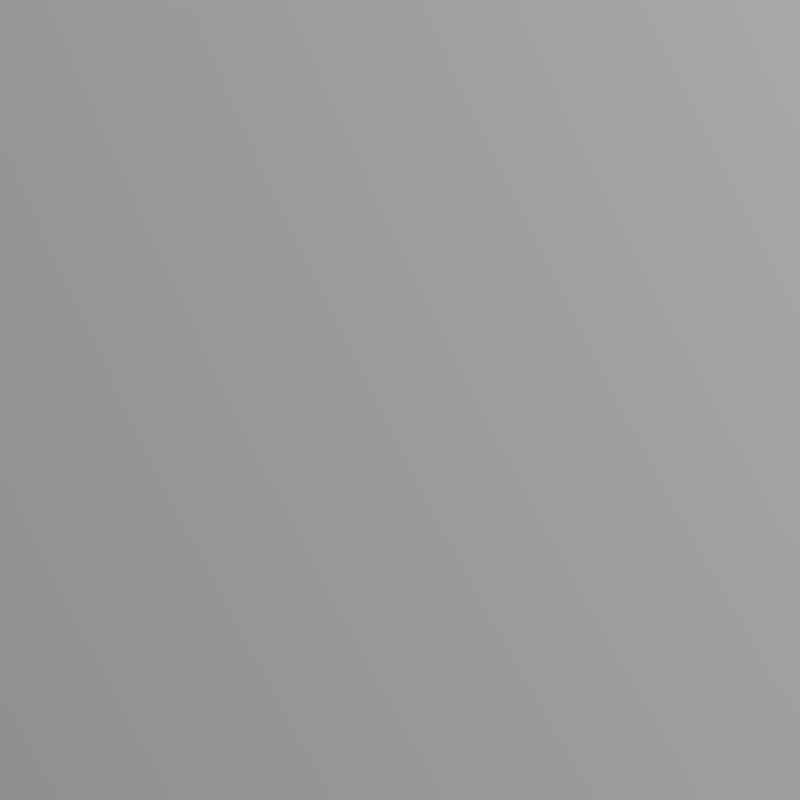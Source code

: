 # Source: SingleQuadLeaf1.blend  (saved by Blender 2.77.0; exported with 4.5.12 LTS)
import bpy
from mathutils import Matrix  # noqa: F401  (used for matrix-valued properties, if any)

bpy.ops.wm.read_factory_settings(use_empty=True)
scene = bpy.context.scene
scene.name = 'Scene'

# ---- collections
col_collection_1 = bpy.data.collections.new('Collection 1'); scene.collection.children.link(col_collection_1)

# ---- materials (node trees are filled in below, after node groups)
mat_material = bpy.data.materials.new('Material')
mat_material.alpha_threshold = 0.0
mat_material.use_transparent_shadow = False
mat_material.roughness = 0.5
mat_material.specular_intensity = 1.0

# ---- material node trees

# ---- world
world_world = bpy.data.worlds.new('World'); scene.world = world_world
world_world.color = (0.05088, 0.05088, 0.05088)
world_world.use_sun_shadow = False
world_world.sun_shadow_jitter_overblur = 0.0
world_world.cycles.sampling_method = 'MANUAL'

# ---- cameras
cam_camera = bpy.data.cameras.new('Camera')
cam_camera.clip_end = 100.0
cam_camera.lens = 35.0
cam_camera.sensor_width = 32.0
cam_camera.sensor_height = 18.0
cam_camera.display_size = 2.0
cam_camera.dof.focus_distance = 0.0
cam_camera.dof.aperture_fstop = 128.0
cam_camera.dof.aperture_blades = 6

# ---- lights
light_point = bpy.data.lights.new('Point', 'POINT')
light_point.transmission_factor = 0.0
light_point.energy = 400.0
light_point.shadow_buffer_clip_start = 0.5
light_point.shadow_soft_size = 0.1
light_point.shadow_maximum_resolution = 0.006
light_point.use_absolute_resolution = True

# ---- meshes
me_plane = bpy.data.meshes.new('Plane')
me_plane.from_pydata([(-0.3316, -0.3247, 0.3), (0.3315, -0.3247, 0.3), (-0.3316, 0.3453, 0.3), (0.3315, 0.3453, 0.3)], [], [(0, 1, 3, 2)])
_uv = me_plane.uv_layers.new(name='UVMap')
_uv.uv.foreach_set('vector', [0.0, 1.0, 0.0, 0.0, 1.0, 0.0, 1.0, 1.0])
me_plane.use_remesh_preserve_volume = False
me_plane.use_remesh_preserve_attributes = False
me_plane.use_mirror_vertex_groups = False
me_plane.update()
me_singleleaf1 = bpy.data.meshes.new('SingleLeaf1')
me_singleleaf1.from_pydata([(0.2267, 0.2671, 0.02727), (0.004017, 0.0436, 0.00937), (0.1232, -0.01344, 0.01672), (0.2008, -0.02594, 0.02819), (0.2734, -0.006865, 0.05004), (0.2554, 0.06307, 0.03665), (0.19, 0.1106, 0.02405), (0.09788, 0.1304, 0.0136), (0.2419, 0.1548, 0.03181), (0.2779, 0.1968, 0.03763), (0.2886, 0.2472, 0.0456), (0.1483, 0.2647, 0.01729), (0.06947, 0.2214, 0.01162), (0.09414, 0.3302, 0.01424), (0.06762, 0.3862, 0.01682), (0.003279, 5.315e-05, 0.009935), (0.0, 0.1196, 0.003161), (0.0, 0.4258, 0.01677), (-0.2267, 0.2671, 0.02727), (-0.004017, 0.0436, 0.00937), (-0.1232, -0.01344, 0.01672), (-0.2008, -0.02594, 0.02819), (-0.2734, -0.006865, 0.05004), (-0.2554, 0.06307, 0.03665), (-0.19, 0.1106, 0.02405), (-0.09788, 0.1304, 0.0136), (-0.2419, 0.1548, 0.03181), (-0.2779, 0.1968, 0.03763), (-0.2886, 0.2472, 0.0456), (-0.1483, 0.2647, 0.01729), (-0.06947, 0.2214, 0.01162), (-0.09414, 0.3302, 0.01424), (-0.06762, 0.3862, 0.01682), (-0.003279, 5.315e-05, 0.009935), (0.244, 0.2726, 0.0134), (0.004327, 0.03274, -0.004469), (0.1327, -0.02853, 0.002831), (0.2163, -0.04201, 0.01434), (0.2945, -0.0216, 0.02911), (0.2751, 0.05351, 0.02282), (0.2046, 0.1046, 0.01018), (0.1054, 0.1259, -0.0003024), (0.2605, 0.152, 0.01795), (0.2991, 0.1971, 0.02379), (0.3106, 0.2512, 0.02463), (0.1597, 0.2701, 0.00343), (0.07478, 0.2236, -0.002291), (0.1013, 0.3404, -0.005828), (0.07277, 0.4005, -0.003671), (0.0067, -0.01402, -0.003983), (0.0, 0.1188, -0.01034), (-1.261e-10, 0.443, -0.004), (-0.244, 0.2726, 0.0134), (-0.004327, 0.03274, -0.004469), (-0.1327, -0.02853, 0.002831), (-0.2163, -0.04201, 0.01434), (-0.2945, -0.0216, 0.02911), (-0.2751, 0.05351, 0.02282), (-0.2046, 0.1046, 0.01018), (-0.1054, 0.1259, -0.0003024), (-0.2605, 0.152, 0.01795), (-0.2991, 0.1971, 0.02379), (-0.3106, 0.2512, 0.02463), (-0.1597, 0.2701, 0.00343), (-0.07478, 0.2236, -0.002291), (-0.1013, 0.3404, -0.005828), (-0.07277, 0.4005, -0.003671), (-0.0067, -0.01402, -0.003983)], [], [(16, 1, 2), (16, 2, 3), (16, 3, 4), (16, 4, 5), (16, 5, 6), (16, 6, 7), (16, 7, 8), (16, 8, 9), (16, 9, 10), (10, 0, 16), (16, 11, 12), (16, 12, 13), (16, 13, 14), (16, 14, 17), (0, 11, 16), (49, 67, 53, 50, 35), (16, 20, 19), (16, 21, 20), (16, 22, 21), (16, 23, 22), (16, 24, 23), (16, 25, 24), (16, 26, 25), (16, 27, 26), (16, 28, 27), (28, 16, 18), (16, 30, 29), (16, 31, 30), (16, 32, 31), (16, 17, 32), (18, 16, 29), (36, 35, 50), (37, 36, 50), (38, 37, 50), (39, 38, 50), (40, 39, 50), (41, 40, 50), (42, 41, 50), (43, 42, 50), (44, 43, 50), (50, 34, 44), (46, 45, 50), (47, 46, 50), (48, 47, 50), (51, 48, 50), (50, 45, 34), (15, 33, 67, 49), (53, 54, 50), (54, 55, 50), (55, 56, 50), (56, 57, 50), (57, 58, 50), (58, 59, 50), (59, 60, 50), (60, 61, 50), (61, 62, 50), (52, 50, 62), (63, 64, 50), (64, 65, 50), (65, 66, 50), (66, 51, 50), (63, 50, 52), (11, 0, 34, 45), (2, 1, 35, 36), (3, 2, 36, 37), (4, 3, 37, 38), (5, 4, 38, 39), (6, 5, 39, 40), (7, 6, 40, 41), (8, 7, 41, 42), (9, 8, 42, 43), (10, 9, 43, 44), (0, 10, 44, 34), (12, 11, 45, 46), (13, 12, 46, 47), (14, 13, 47, 48), (17, 14, 48, 51), (1, 15, 49, 35), (18, 29, 63, 52), (19, 20, 54, 53), (20, 21, 55, 54), (21, 22, 56, 55), (22, 23, 57, 56), (23, 24, 58, 57), (24, 25, 59, 58), (25, 26, 60, 59), (26, 27, 61, 60), (27, 28, 62, 61), (28, 18, 52, 62), (29, 30, 64, 63), (30, 31, 65, 64), (31, 32, 66, 65), (32, 17, 51, 66), (33, 19, 53, 67), (16, 19, 33, 15, 1)])
me_singleleaf1.materials.append(mat_material)
me_singleleaf1.use_remesh_preserve_volume = False
me_singleleaf1.use_remesh_preserve_attributes = False
me_singleleaf1.use_mirror_vertex_groups = False
me_singleleaf1.update()

# ---- objects
ob_plane = bpy.data.objects.new('Plane', me_plane)
ob_point = bpy.data.objects.new('Point', light_point)
ob_camera = bpy.data.objects.new('Camera', cam_camera)
ob_singleleaf1 = bpy.data.objects.new('SingleLeaf1', me_singleleaf1)

# ---- transforms, parenting, visibility, modifiers, constraints
ob_plane.location = (0.0, 0.2611, 0.0)
ob_plane.lineart.crease_threshold = 0.0
ob_point.location = (2.83, 1.72, 1.89)
ob_point.lineart.crease_threshold = 0.0
ob_camera.location = (0.0, 0.27, 0.73)
ob_camera.lineart.crease_threshold = 0.0
ob_singleleaf1.location = (0.0, 0.0, 0.0)
ob_singleleaf1.lineart.crease_threshold = 0.0

# ---- collection membership
col_collection_1.objects.link(ob_plane)
col_collection_1.objects.link(ob_point)
col_collection_1.objects.link(ob_camera)
col_collection_1.objects.link(ob_singleleaf1)

# ---- scene / render settings (as saved in the file)
scene.camera = ob_camera
scene.frame_start = 1; scene.frame_end = 250; scene.frame_set(1)
scene.render.engine = 'BLENDER_EEVEE_NEXT'
scene.render.resolution_x = 1024
scene.render.resolution_y = 1024
scene.render.dither_intensity = 0.0
scene.render.film_transparent = True
scene.render.use_bake_selected_to_active = True
scene.cycles.use_denoising = False
scene.cycles.samples = 128
scene.cycles.sampling_pattern = 'TABULATED_SOBOL'
scene.cycles.light_sampling_threshold = 0.0
scene.cycles.use_adaptive_sampling = False
scene.cycles.use_light_tree = False
scene.cycles.blur_glossy = 0.0
scene.cycles.sample_clamp_indirect = 0.0
scene.view_settings.view_transform = 'Standard'
bpy.context.view_layer.update()
